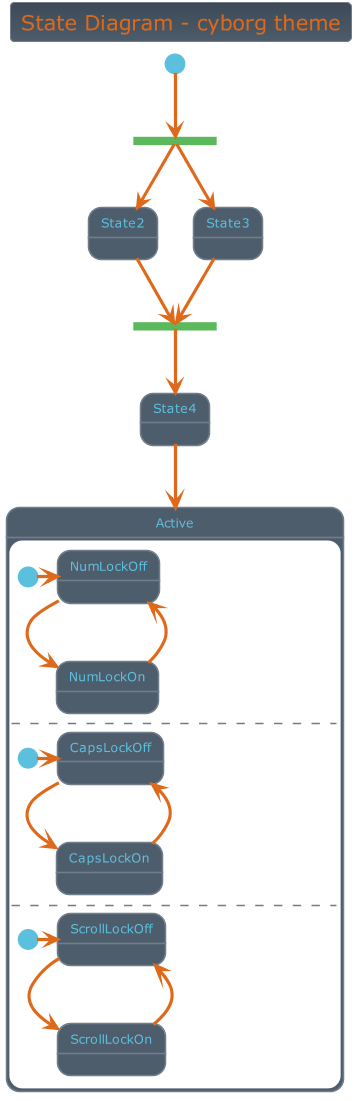

The diagram above was rendered by PlantUML. Its source (embedded in the PNG):
@startuml



skinparam backgroundColor transparent






skinparam defaultFontName       "Verdana"
skinparam defaultFontSize       12
skinparam dpi                   100
skinparam shadowing             false
skinparam roundcorner           8
skinparam ParticipantPadding    10
skinparam BoxPadding            2
skinparam Padding               2
skinparam ArrowColor            #4E5D6C
skinparam title {
	FontColor	                 #DF691A
	BorderColor	                 #717d89
	FontSize	    	         20
	BorderRoundCorner            8
	BorderThickness 	         1
	BackgroundColor              #3e4a56-#4E5D6C
}

skinparam legend {
	BackgroundColor #4E5D6C
	BorderColor #717d89
	FontColor #abb6c2
}

skinparam activity {
	FontColor #FFF
	BorderColor #DF691A
	BackgroundColor #DF691A
	BarColor #5cb85c
	StartColor #5bc0de
	EndColor #5bc0de
	DiamondBackgroundColor #3e4a56
  	DiamondBorderColor #717d89
  	DiamondFontColor #FFF
}

skinparam sequence {
	BorderColor #DF691A
	TitleFontColor #DF691A
	BackgroundColor transparent
	StartColor #DF691A
	EndColor #DF691A
    ParticipantBackgroundColor #DF691A
    ParticipantBorderColor #DF691A
	ParticipantBorderThickness 0
	ParticipantFontColor #FFF
	ActorBackgroundColor transparent
    ActorBorderColor #DF691A
	ActorFontColor #DF691A
	ArrowThickness 3
	ArrowColor #DF691A
	ArrowFontColor #FFF
	BoxBackgroundColor transparent
	BoxBorderColor #4E5D6C
	BoxFontColor $DARk
	LifeLineBorderColor #4E5D6C
	LifeLineBorderThickness 2
	LifeLineBackgroundColor #717d89
	GroupBorderColor #4E5D6C
	GroupFontColor #4E5D6C
	GroupHeaderFontColor #5bc0de
	DividerBackgroundColor #4E5D6C
    DividerBorderColor #4E5D6C
    DividerBorderThickness 2
    DividerFontColor #abb6c2
	ReferenceBackgroundColor transparent
	ReferenceBorderColor #4E5D6C
	ReferenceFontColor #4E5D6C
	ReferenceHeaderFontColor #5bc0de
}

skinparam partition {
	BorderColor #DF691A
	FontColor #DF691A
	BackgroundColor transparent
}

skinparam collections {
	BackgroundColor #DF691A
	BorderColor #e58748
}

skinparam control {
	BackgroundColor  #DF691A
	BorderColor #e58748
	FontColor #4E5D6C
}

skinparam entity {
	BackgroundColor  #DF691A
	BorderColor #e58748
	FontColor #4E5D6C
}

skinparam boundary {
	BackgroundColor  #DF691A
	BorderColor #e58748
	FontColor #4E5D6C
}

skinparam agent {
	BackgroundColor #f0ad4e
	BorderColor #C08A3E
	FontColor #4E5D6C
}

skinparam note {
	BorderThickness 1
	BackgroundColor #5bc0de
	BorderColor #7ccde5
	FontColor #FFF
}

skinparam artifact {
	BackgroundColor #4E5D6C
	BorderColor #717d89
	FontColor #abb6c2
}

skinparam component {
	BackgroundColor  #5cb85c
	BorderColor  #4a934a
	FontColor #FFF
}

skinparam interface {
	BackgroundColor  #e17572
	BorderColor  #d9534f
	FontColor #4E5D6C
}

skinparam storage {
	BackgroundColor #f0ad4e
  	BorderColor #f3bd71
	FontColor #FFF
}

skinparam node {
	BackgroundColor  #4E5D6C
	BorderColor #abb6c2
	FontColor #abb6c2
}

skinparam cloud {
	BackgroundColor white-lightskyblue
	BorderColor transparent
	FontColor #4E5D6C
}

skinparam database {
	BackgroundColor  #DF691A
	BorderColor #e58748
	FontColor #4E5D6C
}

skinparam actor {
	FontColor #4E5D6C
}

skinparam class {
	HeaderBackgroundColor #b25415
	FontColor #FFF
	BackgroundColor #DF691A
	BorderColor #e58748
	StereotypeFontColor #4E5D6C
	BorderThickness 1
	AttributeFontColor #abb6c2
	AttributeFontSize 11
}

skinparam object {
	FontColor #5cb85c
	BackgroundColor #4E5D6C
	BorderColor #717d89
	StereotypeFontColor #4E5D6C
	BorderThickness 1
	AttributeFontColor #FFF
	AttributeFontSize 11
}

skinparam usecase {
	BackgroundColor #4E5D6C
	BorderColor #4E5D6C
	BorderThickness 2
	FontColor #FFF
	StereotypeFontColor #DF691A
}

skinparam rectangle {
	BackgroundColor #3e4a56
	BorderColor #b25415
	BorderThickness 2
	FontColor #DF691A
	StereotypeFontColor #DF691A
}

skinparam package {
	BackgroundColor #4E5D6C
  	BorderColor #DF691A
	FontColor #DF691A
	BorderThickness 2
}

skinparam folder {
	BackgroundColor #3e4a56
  	BorderColor #f0ad4e
	FontColor #f0ad4e
	BorderThickness 2
}

skinparam frame {
	BackgroundColor #3e4a56
  	BorderColor #5bc0de
	FontColor #5bc0de
	BorderThickness 2
}

skinparam state {
	StartColor #5bc0de
	EndColor #5bc0de
	BackgroundColor #4E5D6C
	BorderColor #717d89
	FontColor #5bc0de
	AttributeFontColor #FFF
	AttributeFontSize 11
}

skinparam queue {
	BackgroundColor #C08A3E
  	BorderColor #f0ad4e
	FontColor #FFF
}

skinparam card {
	BackgroundColor #5bc0de
	BorderColor #7ccde5
	FontColor #FFF
}

skinparam file {
	BackgroundColor #717d89
	BorderColor #abb6c2
	FontColor #abb6c2
}

skinparam stack {
	BackgroundColor #e58748-#b25415
	BorderColor #e58748
	FontColor #FFF
}

title State Diagram - cyborg theme


state fork_state <<fork>>
[*] --> fork_state
fork_state --> State2
fork_state --> State3

state join_state <<join>>
State2 --> join_state
State3 --> join_state
join_state --> State4
State4 --> Active

state Active {
  [*] -> NumLockOff
  NumLockOff --> NumLockOn : EvNumLockPressed
  NumLockOn --> NumLockOff : EvNumLockPressed
  --
  [*] -> CapsLockOff
  CapsLockOff --> CapsLockOn : EvCapsLockPressed
  CapsLockOn --> CapsLockOff : EvCapsLockPressed
  --
  [*] -> ScrollLockOff
  ScrollLockOff --> ScrollLockOn : EvCapsLockPressed
  ScrollLockOn --> ScrollLockOff : EvCapsLockPressed
}

@enduml